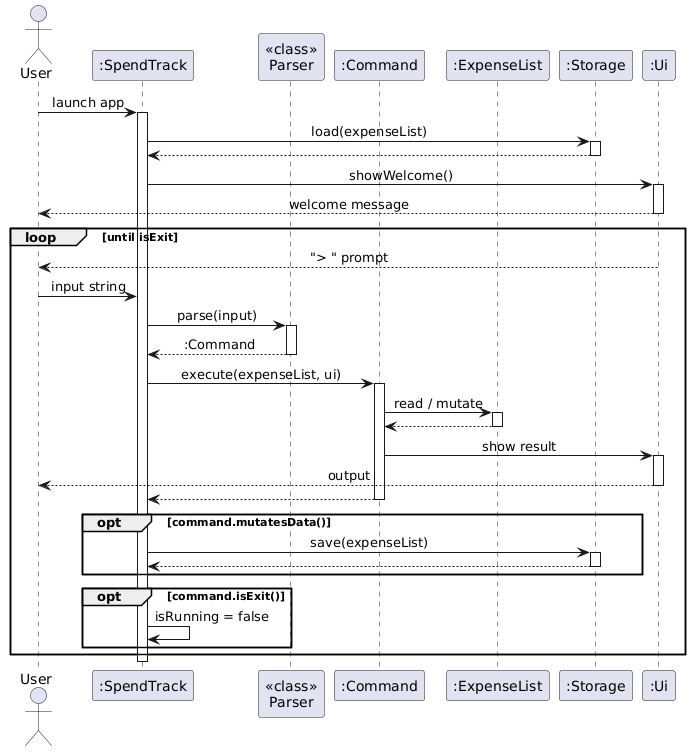

The diagram above was rendered by PlantUML. Its source (embedded in the PNG):
@startuml
!define BGCOLOR white
skinparam backgroundColor BGCOLOR
skinparam sequenceMessageAlign center

actor User
participant ":SpendTrack" as ST
participant "<<class>>\nParser" as P
participant ":Command" as CMD
participant ":ExpenseList" as EL
participant ":Storage" as S
participant ":Ui" as UI

User -> ST : launch app
activate ST

ST -> S : load(expenseList)
activate S
S --> ST
deactivate S

ST -> UI : showWelcome()
activate UI
UI --> User : welcome message
deactivate UI

loop until isExit
    UI --> User : "> " prompt
    User -> ST : input string
    ST -> P : parse(input)
    activate P
    P --> ST : :Command
    deactivate P

    ST -> CMD : execute(expenseList, ui)
    activate CMD
    CMD -> EL : read / mutate
    activate EL
    EL --> CMD
    deactivate EL
    CMD -> UI : show result
    activate UI
    UI --> User : output
    deactivate UI
    CMD --> ST
    deactivate CMD

    opt command.mutatesData()
        ST -> S : save(expenseList)
        activate S
        S --> ST
        deactivate S
    end

    opt command.isExit()
        ST -> ST : isRunning = false
    end
end

deactivate ST
@enduml